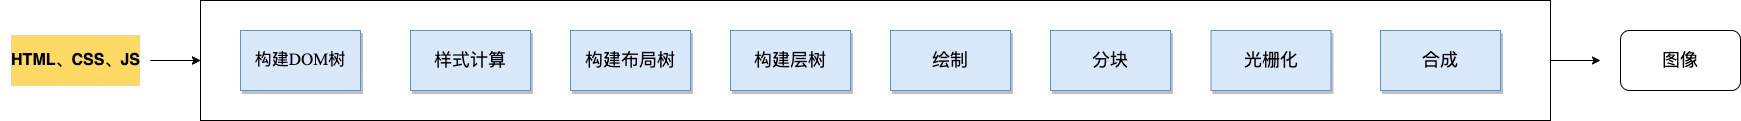

The diagram above was exported from draw.io. Its source (the exported page's mxGraphModel, read from the mxfile embedded in the PNG):
<mxGraphModel dx="2133" dy="748" grid="1" gridSize="10" guides="1" tooltips="1" connect="1" arrows="1" fold="1" page="1" pageScale="1" pageWidth="827" pageHeight="1169" math="0" shadow="0">
  <root>
    <mxCell id="0" />
    <mxCell id="1" parent="0" />
    <mxCell id="7Vb_WWH3fUQQ7SfnEjy5-14" value="" style="edgeStyle=orthogonalEdgeStyle;rounded=0;orthogonalLoop=1;jettySize=auto;html=1;fontFamily=Times New Roman;" parent="1" source="7Vb_WWH3fUQQ7SfnEjy5-1" edge="1">
      <mxGeometry relative="1" as="geometry">
        <mxPoint x="1570" y="420" as="targetPoint" />
      </mxGeometry>
    </mxCell>
    <mxCell id="7Vb_WWH3fUQQ7SfnEjy5-1" value="" style="rounded=0;whiteSpace=wrap;html=1;" parent="1" vertex="1">
      <mxGeometry x="170" y="360" width="1350" height="120" as="geometry" />
    </mxCell>
    <mxCell id="7Vb_WWH3fUQQ7SfnEjy5-4" value="" style="edgeStyle=orthogonalEdgeStyle;rounded=0;orthogonalLoop=1;jettySize=auto;html=1;fontFamily=Times New Roman;" parent="1" source="7Vb_WWH3fUQQ7SfnEjy5-2" target="7Vb_WWH3fUQQ7SfnEjy5-1" edge="1">
      <mxGeometry relative="1" as="geometry" />
    </mxCell>
    <mxCell id="7Vb_WWH3fUQQ7SfnEjy5-2" value="&lt;p style=&quot;font-size: 16px;&quot;&gt;HTML、CSS、JS&lt;/p&gt;" style="text;html=1;align=center;verticalAlign=middle;resizable=0;points=[];autosize=1;strokeColor=none;fillColor=none;fontStyle=1;labelBackgroundColor=#FFD966;fontSize=16;" parent="1" vertex="1">
      <mxGeometry x="-30" y="390" width="150" height="60" as="geometry" />
    </mxCell>
    <mxCell id="7Vb_WWH3fUQQ7SfnEjy5-3" value="" style="endArrow=classic;html=1;rounded=0;fontFamily=Times New Roman;" parent="1" target="7Vb_WWH3fUQQ7SfnEjy5-1" edge="1">
      <mxGeometry width="50" height="50" relative="1" as="geometry">
        <mxPoint x="120" y="420" as="sourcePoint" />
        <mxPoint x="440" y="350" as="targetPoint" />
      </mxGeometry>
    </mxCell>
    <mxCell id="7Vb_WWH3fUQQ7SfnEjy5-5" value="构建DOM树" style="rounded=0;whiteSpace=wrap;html=1;labelBackgroundColor=none;fontFamily=Times New Roman;fillColor=#dae8fc;strokeColor=#6c8ebf;fontSize=17;shadow=1;glass=0;" parent="1" vertex="1">
      <mxGeometry x="210" y="390" width="120" height="60" as="geometry" />
    </mxCell>
    <mxCell id="7Vb_WWH3fUQQ7SfnEjy5-6" value="样式计算" style="rounded=0;whiteSpace=wrap;html=1;labelBackgroundColor=none;fontFamily=Times New Roman;fillColor=#dae8fc;strokeColor=#6c8ebf;shadow=1;glass=0;fontSize=18;" parent="1" vertex="1">
      <mxGeometry x="380" y="390" width="120" height="60" as="geometry" />
    </mxCell>
    <mxCell id="7Vb_WWH3fUQQ7SfnEjy5-7" value="构建布局树" style="rounded=0;whiteSpace=wrap;html=1;labelBackgroundColor=none;fontFamily=Times New Roman;fillColor=#dae8fc;strokeColor=#6c8ebf;shadow=1;glass=0;fontSize=18;" parent="1" vertex="1">
      <mxGeometry x="540" y="390" width="120" height="60" as="geometry" />
    </mxCell>
    <mxCell id="7Vb_WWH3fUQQ7SfnEjy5-8" value="构建层树" style="rounded=0;whiteSpace=wrap;html=1;labelBackgroundColor=none;fontFamily=Times New Roman;fillColor=#dae8fc;strokeColor=#6c8ebf;shadow=1;glass=0;fontSize=18;" parent="1" vertex="1">
      <mxGeometry x="700" y="390" width="120" height="60" as="geometry" />
    </mxCell>
    <mxCell id="7Vb_WWH3fUQQ7SfnEjy5-9" value="绘制" style="rounded=0;whiteSpace=wrap;html=1;labelBackgroundColor=none;fontFamily=Times New Roman;fillColor=#dae8fc;strokeColor=#6c8ebf;shadow=1;glass=0;fontSize=18;" parent="1" vertex="1">
      <mxGeometry x="860" y="390" width="120" height="60" as="geometry" />
    </mxCell>
    <mxCell id="7Vb_WWH3fUQQ7SfnEjy5-10" value="分块" style="rounded=0;whiteSpace=wrap;html=1;labelBackgroundColor=none;fontFamily=Times New Roman;fillColor=#dae8fc;strokeColor=#6c8ebf;shadow=1;glass=0;fontSize=18;" parent="1" vertex="1">
      <mxGeometry x="1020" y="390" width="120" height="60" as="geometry" />
    </mxCell>
    <mxCell id="7Vb_WWH3fUQQ7SfnEjy5-11" value="光栅化" style="rounded=0;whiteSpace=wrap;html=1;labelBackgroundColor=none;fontFamily=Times New Roman;fillColor=#dae8fc;strokeColor=#6c8ebf;shadow=1;glass=0;fontSize=18;" parent="1" vertex="1">
      <mxGeometry x="1180.5" y="390" width="120" height="60" as="geometry" />
    </mxCell>
    <mxCell id="7Vb_WWH3fUQQ7SfnEjy5-12" value="合成" style="rounded=0;whiteSpace=wrap;html=1;labelBackgroundColor=none;fontFamily=Times New Roman;fillColor=#dae8fc;strokeColor=#6c8ebf;shadow=1;glass=0;fontSize=18;" parent="1" vertex="1">
      <mxGeometry x="1350" y="390" width="120" height="60" as="geometry" />
    </mxCell>
    <mxCell id="7Vb_WWH3fUQQ7SfnEjy5-15" value="图像" style="rounded=1;whiteSpace=wrap;html=1;labelBackgroundColor=none;fontFamily=Times New Roman;fontSize=18;" parent="1" vertex="1">
      <mxGeometry x="1590" y="390" width="120" height="60" as="geometry" />
    </mxCell>
  </root>
</mxGraphModel>